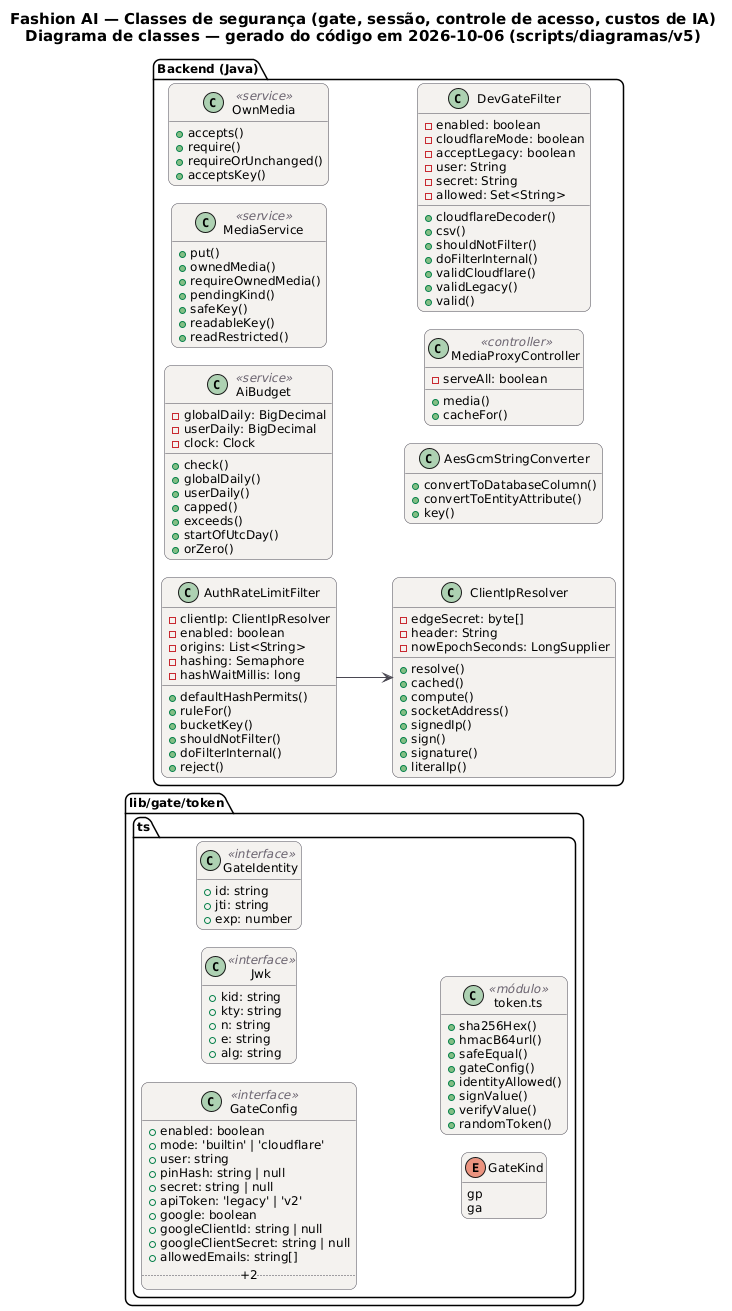

The diagram above was rendered by PlantUML. Its source (embedded in the PNG):
@startuml SEG_Classes
!pragma layout smetana
skinparam backgroundColor #FFFFFF
skinparam shadowing false
skinparam defaultFontName "DejaVu Sans"
skinparam defaultFontSize 12
skinparam titleFontSize 15
skinparam roundcorner 14
skinparam ArrowColor #52606D
skinparam note {
  BackgroundColor #FFFDEB
  BorderColor #D8CE78
  FontColor #554F24
}
skinparam class {
  BackgroundColor #F4F2EF
  BorderColor #4A4852
  ArrowColor #4A4852
  StereotypeFontColor #6B6470
}
hide empty members
left to right direction
title Fashion AI — Classes de segurança (gate, sessão, controle de acesso, custos de IA)\nDiagrama de classes — gerado do código em 2026-10-06 (scripts/diagramas/v5)

package "lib/gate/token.ts" {
  class GateConfig as "GateConfig" <<interface>> {
    +enabled: boolean
    +mode: 'builtin' | 'cloudflare'
    +user: string
    +pinHash: string | null
    +secret: string | null
    +apiToken: 'legacy' | 'v2'
    +google: boolean
    +googleClientId: string | null
    +googleClientSecret: string | null
    +allowedEmails: string[]
    .. +2 ..
  }
  class Jwk as "Jwk" <<interface>> {
    +kid: string
    +kty: string
    +n: string
    +e: string
    +alg: string
  }
  class GateIdentity as "GateIdentity" <<interface>> {
    +id: string
    +jti: string
    +exp: number
  }
  enum GateKind as "GateKind" {
    gp
    ga
  }
  class mod_token_ts as "token.ts" <<módulo>> {
    +sha256Hex()
    +hmacB64url()
    +safeEqual()
    +gateConfig()
    +identityAllowed()
    +signValue()
    +verifyValue()
    +randomToken()
  }
}
package "Backend (Java)" {
  class AiBudget <<service>> {
    -globalDaily: BigDecimal
    -userDaily: BigDecimal
    -clock: Clock
    +check()
    +globalDaily()
    +userDaily()
    +capped()
    +exceeds()
    +startOfUtcDay()
    +orZero()
  }
  class MediaService <<service>> {
    +put()
    +ownedMedia()
    +requireOwnedMedia()
    +pendingKind()
    +safeKey()
    +readableKey()
    +readRestricted()
  }
  class OwnMedia <<service>> {
    +accepts()
    +require()
    +requireOrUnchanged()
    +acceptsKey()
  }
  class AesGcmStringConverter  {
    +convertToDatabaseColumn()
    +convertToEntityAttribute()
    +key()
  }
  class MediaProxyController <<controller>> {
    -serveAll: boolean
    +media()
    +cacheFor()
  }
  class AuthRateLimitFilter  {
    -clientIp: ClientIpResolver
    -enabled: boolean
    -origins: List<String>
    -hashing: Semaphore
    -hashWaitMillis: long
    +defaultHashPermits()
    +ruleFor()
    +bucketKey()
    +shouldNotFilter()
    +doFilterInternal()
    +reject()
  }
  class ClientIpResolver  {
    -edgeSecret: byte[]
    -header: String
    -nowEpochSeconds: LongSupplier
    +resolve()
    +cached()
    +compute()
    +socketAddress()
    +signedIp()
    +sign()
    +signature()
    +literalIp()
  }
  class DevGateFilter  {
    -enabled: boolean
    -cloudflareMode: boolean
    -acceptLegacy: boolean
    -user: String
    -secret: String
    -allowed: Set<String>
    +cloudflareDecoder()
    +csv()
    +shouldNotFilter()
    +doFilterInternal()
    +validCloudflare()
    +validLegacy()
    +valid()
  }
}
AuthRateLimitFilter --> ClientIpResolver
@enduml